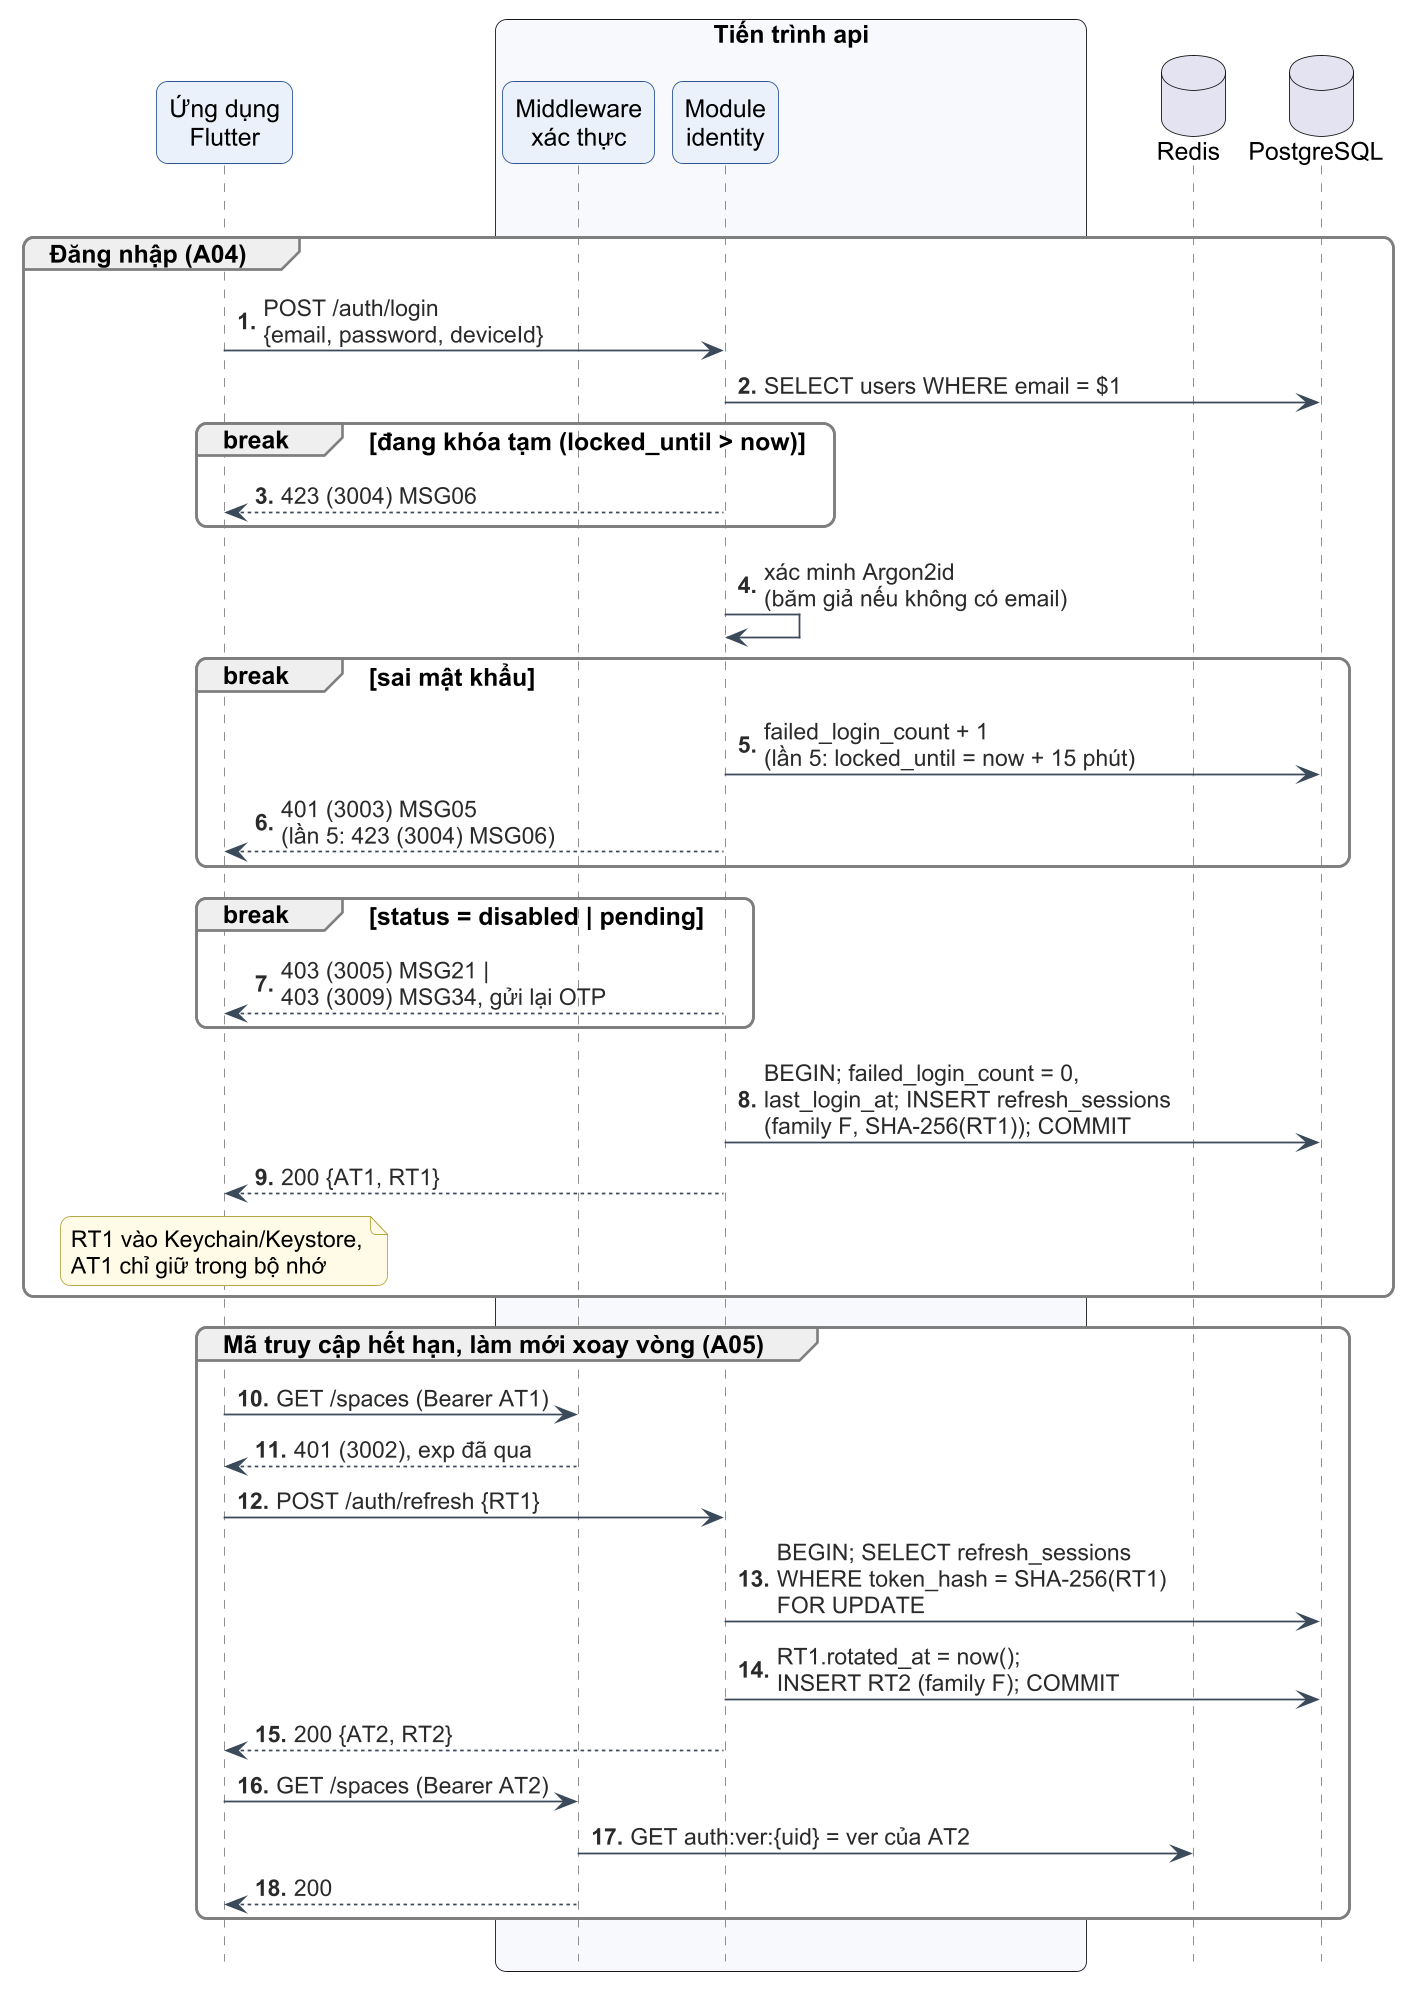

The diagram above was rendered by PlantUML. Its source (embedded in the PNG):
@startuml c3-25-seq-dang-nhap-lam-moi
!include _style-c3.iuml
hide footbox
skinparam BoxPadding 6

participant "Ứng dụng\nFlutter" as APP
box "Tiến trình api" #F7F9FC
participant "Middleware\nxác thực" as MW
participant "Module\nidentity" as ID
end box
database "Redis" as R
database "PostgreSQL" as PG

' thông điệp ẩn chỉ để nới khoảng identity-Redis, tránh nhãn đè đường đời Redis
ID -[hidden]> R : xxxxxxxxxxxxxxxxxxxxxxxxxxxxxxxxxxxxx
autonumber "<b>0."

group Đăng nhập (A04)
  APP -> ID : POST /auth/login\n{email, password, deviceId}
  ID -> PG : SELECT users WHERE email = $1
  break đang khóa tạm (locked_until > now)
    ID --> APP : 423 (3004) MSG06
  end
  ID -> ID : xác minh Argon2id\n(băm giả nếu không có email)
  break sai mật khẩu
    ID -> PG : failed_login_count + 1\n(lần 5: locked_until = now + 15 phút)
    ID --> APP : 401 (3003) MSG05\n(lần 5: 423 (3004) MSG06)
  end
  break status = disabled | pending
    ID --> APP : 403 (3005) MSG21 |\n403 (3009) MSG34, gửi lại OTP
  end
  ID -> PG : BEGIN; failed_login_count = 0,\nlast_login_at; INSERT refresh_sessions\n(family F, SHA-256(RT1)); COMMIT
  ID --> APP : 200 {AT1, RT1}
  note over APP : RT1 vào Keychain/Keystore,\nAT1 chỉ giữ trong bộ nhớ
end

group Mã truy cập hết hạn, làm mới xoay vòng (A05)
  APP -> MW : GET /spaces (Bearer AT1)
  MW --> APP : 401 (3002), exp đã qua
  APP -> ID : POST /auth/refresh {RT1}
  ID -> PG : BEGIN; SELECT refresh_sessions\nWHERE token_hash = SHA-256(RT1)\nFOR UPDATE
  ID -> PG : RT1.rotated_at = now();\nINSERT RT2 (family F); COMMIT
  ID --> APP : 200 {AT2, RT2}
  APP -> MW : GET /spaces (Bearer AT2)
  MW -> R : GET auth:ver:{uid} = ver của AT2
  MW --> APP : 200
end
@enduml